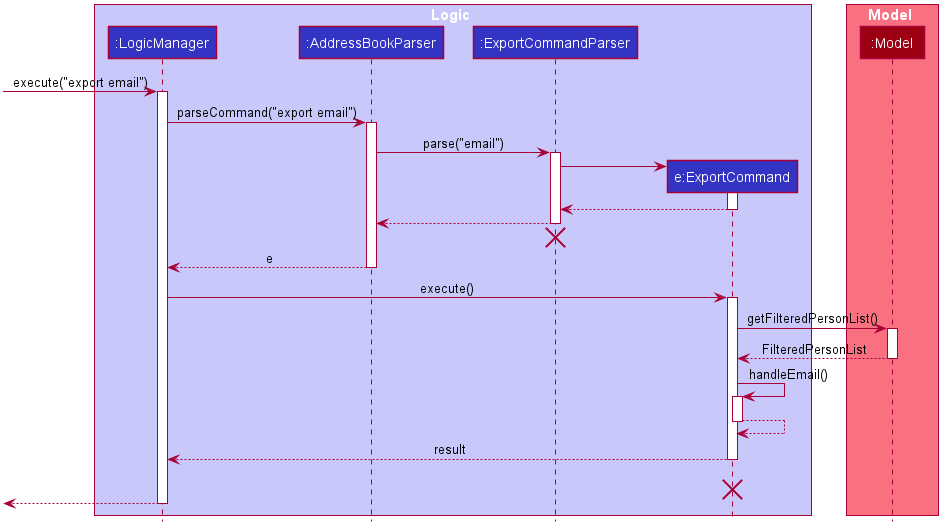

The diagram above was rendered by PlantUML. Its source (embedded in the PNG):
@startuml








skinparam BackgroundColor #FFFFFFF

skinparam Shadowing false

skinparam Class {
    FontColor #FFFFFF
    BorderThickness 1
    BorderColor #FFFFFF
    StereotypeFontColor #FFFFFF
    FontName Arial
}

skinparam Actor {
    BorderColor #000000
    Color #000000
    FontName Arial
}

skinparam Sequence {
    MessageAlign center
    BoxFontSize 15
    BoxPadding 0
    BoxFontColor #FFFFFF
    FontName Arial
}

skinparam Participant {
    FontColor #FFFFFFF
    Padding 20
}

skinparam MinClassWidth 50
skinparam ParticipantPadding 10
skinparam Shadowing false
skinparam DefaultTextAlignment center
skinparam packageStyle Rectangle

hide footbox
hide members
hide circle

box Logic #C8C8FA
participant ":LogicManager" as LogicManager #3333C4
participant ":AddressBookParser" as AddressBookParser #3333C4
participant ":ExportCommandParser" as ExportCommandParser #3333C4
participant "e:ExportCommand" as ExportCommand #3333C4
end box

box Model #F97181
participant ":Model" as Model #9D0012
end box
[-> LogicManager : execute("export email")
activate LogicManager

LogicManager -> AddressBookParser : parseCommand("export email")
activate AddressBookParser

AddressBookParser -> ExportCommandParser : parse("email")
activate ExportCommandParser

create ExportCommand
ExportCommandParser -> ExportCommand
activate ExportCommand

ExportCommand --> ExportCommandParser
deactivate ExportCommand

ExportCommandParser --> AddressBookParser
deactivate ExportCommandParser

ExportCommandParser -[hidden]-> AddressBookParser
destroy ExportCommandParser

AddressBookParser --> LogicManager : e
deactivate AddressBookParser

LogicManager -> ExportCommand : execute()
activate ExportCommand

ExportCommand -> Model : getFilteredPersonList()
activate Model

Model --> ExportCommand : FilteredPersonList
deactivate Model

ExportCommand -> ExportCommand: handleEmail()
activate ExportCommand

ExportCommand --> ExportCommand
deactivate ExportCommand

ExportCommand --> LogicManager : result
deactivate ExportCommand

ExportCommand -[hidden]-> LogicManager : result
destroy ExportCommand

[<--LogicManager
deactivate LogicManager
@enduml